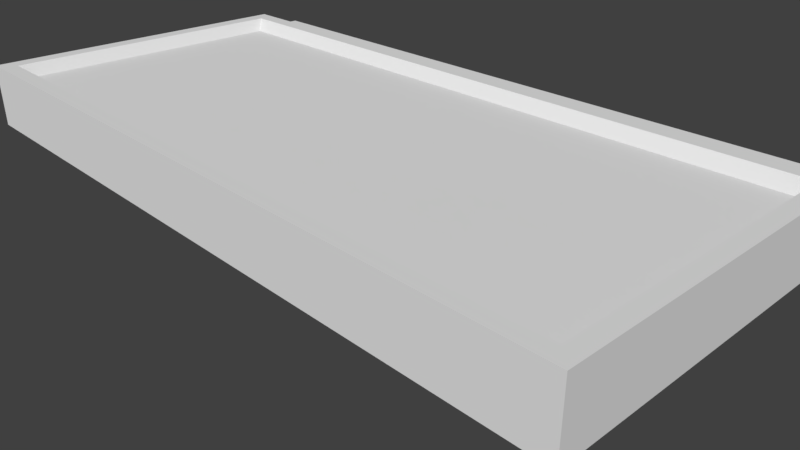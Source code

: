 # Source: tableroNoticiasv2.blend  (saved by Blender 2.79.0; exported with 4.5.12 LTS)
import bpy
from mathutils import Matrix  # noqa: F401  (used for matrix-valued properties, if any)

bpy.ops.wm.read_factory_settings(use_empty=True)
scene = bpy.context.scene
scene.name = 'Scene'

# ---- collections
col_collection_1 = bpy.data.collections.new('Collection 1'); scene.collection.children.link(col_collection_1)

# ---- materials (node trees are filled in below, after node groups)
mat_material = bpy.data.materials.new('Material')
mat_material.alpha_threshold = 0.0
mat_material.use_transparent_shadow = False
mat_material.roughness = 0.5
mat_material.line_color = (0.0, 0.0, 0.0, 1.0)

# ---- material node trees

# ---- world
world_world = bpy.data.worlds.new('World'); scene.world = world_world
world_world.color = (0.05088, 0.05088, 0.05088)
world_world.use_sun_shadow = False
world_world.sun_shadow_jitter_overblur = 0.0
world_world.cycles.sampling_method = 'MANUAL'

# ---- cameras
cam_camera = bpy.data.cameras.new('Camera')
cam_camera.clip_end = 100.0
cam_camera.lens = 35.0
cam_camera.sensor_width = 32.0
cam_camera.sensor_height = 18.0
cam_camera.ortho_scale = 7.314
cam_camera.dof.focus_distance = 0.0
cam_camera.dof.aperture_fstop = 128.0

# ---- meshes
me_cube = bpy.data.meshes.new('Cube')
me_cube.from_pydata([(4.822, 1.981, 1.094), (4.822, -2.5, 1.094), (-4.862, -2.5, 1.094), (-4.862, 1.981, 1.094), (4.469, 1.627, 1.79), (4.469, -2.147, 1.79), (-4.509, -2.147, 1.79), (-4.509, 1.627, 1.79), (-0.01997, 1.981, 1.094), (4.822, 1.981, 1.523), (-4.862, 1.981, 1.523), (-0.01998, 1.627, 1.79), (-2.441, 1.981, 1.094), (4.822, 1.981, 1.737), (-4.862, 1.981, 1.737), (-2.441, 1.627, 1.79), (2.401, 1.981, 1.094), (4.822, 1.981, 1.308), (-4.862, 1.981, 1.308), (2.401, 1.627, 1.79), (-0.01998, 1.981, 1.737), (2.401, 1.981, 1.737), (-2.441, 1.981, 1.737), (-2.441, 2.62, 1.094), (-4.862, 2.62, 1.094), (2.401, 2.62, 1.094), (-0.01997, 2.62, 1.094), (4.822, 2.62, 1.308), (4.822, 2.62, 1.523), (-4.862, 2.62, 1.308), (-4.862, 2.62, 1.523), (-2.441, 2.62, 1.523), (2.401, 2.62, 1.523), (-0.01998, 2.62, 1.523), (-0.01997, 2.62, 1.308), (4.822, 2.62, 1.737), (-4.862, 2.62, 1.737), (4.822, 2.62, 1.094), (-0.01998, 2.62, 1.737), (2.401, 2.62, 1.308), (2.401, 2.62, 1.737), (-2.441, 2.62, 1.737), (-2.441, 2.62, 1.308), (4.822, 1.981, 1.951), (4.822, -2.5, 1.951), (-2.441, 1.981, 1.951), (-4.862, 1.981, 1.951), (-4.862, -2.5, 1.951), (2.401, 1.981, 1.951), (-0.01998, 1.981, 1.951), (4.605, 1.763, 1.951), (4.605, -2.283, 1.951), (-2.441, 1.763, 1.951), (-4.645, 1.763, 1.951), (-4.645, -2.283, 1.951), (2.401, 1.763, 1.951), (-0.01998, 1.763, 1.951)], [], [(0, 1, 2, 3, 12, 8, 16), (4, 19, 11, 15, 7, 6, 5), (0, 17, 9, 13, 43, 44, 1), (1, 44, 47, 2), (2, 47, 46, 14, 10, 18, 3), (18, 10, 30, 29), (20, 21, 40, 38), (13, 9, 28, 35), (9, 17, 27, 28), (8, 12, 23, 26), (16, 8, 26, 25), (22, 20, 38, 41), (48, 21, 20, 49), (43, 13, 21, 48), (3, 18, 29, 24), (45, 22, 14, 46), (49, 20, 22, 45), (14, 22, 41, 36), (17, 0, 37, 27), (0, 16, 25, 37), (12, 3, 24, 23), (42, 23, 24, 29), (41, 31, 30, 36), (40, 32, 33, 38), (39, 25, 26, 34), (32, 39, 34, 33), (28, 27, 39, 32), (27, 37, 25, 39), (35, 28, 32, 40), (38, 33, 31, 41), (31, 42, 29, 30), (33, 34, 42, 31), (34, 26, 23, 42), (10, 14, 36, 30), (21, 13, 35, 40), (50, 51, 44, 43), (53, 52, 45, 46), (51, 54, 47, 44), (54, 53, 46, 47), (56, 55, 48, 49), (52, 56, 49, 45), (55, 50, 43, 48), (4, 5, 51, 50), (7, 15, 52, 53), (5, 6, 54, 51), (6, 7, 53, 54), (11, 19, 55, 56), (15, 11, 56, 52), (19, 4, 50, 55)])
_uv = me_cube.uv_layers.new(name='UVMap')
_uv.uv.foreach_set('vector', [0.6408, 0.1704, 0.6099, 0.1853, 0.6022, 0.2188, 0.6237, 0.2456, 0.658, 0.2456, 0.6794, 0.2188, 0.6718, 0.1853, 0.9498, 0.8107, 0.7595, 0.805, 0.508, 0.8153, 0.2594, 0.8127, 0.04686, 0.82, 0.03718, 0.08638, 0.9539, 0.08974, 0.9734, 0.07511, 0.9782, 0.07461, 0.9821, 0.07525, 0.9843, 0.07509, 0.9858, 0.07457, 0.9775, 0.8339, 0.9668, 0.8264, 0.8849, 0.05048, 0.8851, 0.06717, 0.1104, 0.06224, 0.1104, 0.04987, 0.02589, 0.8318, 0.01466, 0.8343, 0.009778, 0.07186, 0.01668, 0.07153, 0.01668, 0.07175, 0.01668, 0.07175, 0.01727, 0.07157, 0.7224, 0.003395, 0.7278, 0.003395, 0.7278, 0.03314, 0.7224, 0.03314, 0.496, 0.8651, 0.746, 0.8651, 0.744, 0.9707, 0.496, 0.9707, 0.7009, 0.03333, 0.7009, 0.02335, 0.717, 0.02335, 0.717, 0.03333, 0.7009, 0.02335, 0.7009, 0.01337, 0.717, 0.01337, 0.717, 0.02335, 0.8848, 0.178, 0.8641, 0.178, 0.8641, 0.1679, 0.8848, 0.1679, 0.9054, 0.178, 0.8848, 0.178, 0.8848, 0.1679, 0.9054, 0.1679, 0.246, 0.8651, 0.496, 0.8651, 0.496, 0.9707, 0.246, 0.9689, 0.6203, 0.8349, 0.6203, 0.8619, 0.4556, 0.8618, 0.4556, 0.8348, 0.7849, 0.835, 0.7849, 0.862, 0.6203, 0.8619, 0.6203, 0.8349, 0.717, 0.003395, 0.7224, 0.003395, 0.7224, 0.03314, 0.717, 0.03314, 0.291, 0.8347, 0.291, 0.8617, 0.1264, 0.8616, 0.1264, 0.8346, 0.4556, 0.8348, 0.4556, 0.8618, 0.291, 0.8617, 0.291, 0.8347, 0.018, 0.8669, 0.246, 0.8651, 0.246, 0.9689, 0.017, 0.9726, 0.7009, 0.01337, 0.7009, 0.003395, 0.717, 0.003395, 0.717, 0.01337, 0.926, 0.178, 0.9054, 0.178, 0.9054, 0.1679, 0.926, 0.1679, 0.8641, 0.178, 0.8435, 0.178, 0.8435, 0.1679, 0.8641, 0.1679, 0.7573, 0.9256, 0.7573, 0.9304, 0.728, 0.9304, 0.728, 0.9256, 0.7573, 0.916, 0.7573, 0.9208, 0.728, 0.9208, 0.728, 0.916, 0.816, 0.916, 0.816, 0.9208, 0.7867, 0.9208, 0.7867, 0.916, 0.816, 0.9256, 0.816, 0.9304, 0.7867, 0.9304, 0.7867, 0.9256, 0.816, 0.9208, 0.816, 0.9256, 0.7867, 0.9256, 0.7867, 0.9208, 0.8454, 0.9208, 0.8454, 0.9256, 0.816, 0.9256, 0.816, 0.9208, 0.8454, 0.9256, 0.8454, 0.9304, 0.816, 0.9304, 0.816, 0.9256, 0.8454, 0.916, 0.8454, 0.9208, 0.816, 0.9208, 0.816, 0.916, 0.7867, 0.916, 0.7867, 0.9208, 0.7573, 0.9208, 0.7573, 0.916, 0.7573, 0.9208, 0.7573, 0.9256, 0.728, 0.9256, 0.728, 0.9208, 0.7867, 0.9208, 0.7867, 0.9256, 0.7573, 0.9256, 0.7573, 0.9208, 0.7867, 0.9256, 0.7867, 0.9304, 0.7573, 0.9304, 0.7573, 0.9256, 0.7278, 0.003395, 0.7332, 0.003395, 0.7332, 0.03314, 0.7278, 0.03314, 0.746, 0.8651, 0.976, 0.8663, 0.9757, 0.9657, 0.744, 0.9707, 0.9657, 0.8197, 0.9727, 0.07932, 0.9862, 0.05037, 0.9789, 0.8608, 0.02287, 0.8461, 0.2647, 0.8482, 0.2647, 0.8658, 0.01467, 0.8658, 0.9725, 0.07545, 0.01685, 0.06729, 0.007573, 0.03846, 0.9846, 0.04072, 0.01878, 0.07191, 0.02594, 0.8325, 0.01607, 0.8641, 0.007588, 0.03694, 0.5146, 0.8482, 0.7646, 0.8482, 0.7646, 0.8658, 0.5146, 0.8658, 0.2647, 0.8482, 0.5146, 0.8482, 0.5146, 0.8658, 0.2647, 0.8658, 0.7646, 0.8482, 0.9712, 0.8427, 0.9737, 0.8603, 0.7646, 0.8658, 0.9481, 0.8054, 0.9599, 0.0909, 0.9736, 0.0746, 0.9618, 0.8217, 0.04248, 0.8213, 0.2654, 0.8191, 0.2647, 0.8482, 0.02287, 0.8461, 0.9534, 0.09479, 0.03655, 0.08197, 0.01685, 0.06729, 0.9725, 0.07545, 0.04032, 0.1401, 0.04032, 0.7623, 0.02156, 0.7847, 0.02156, 0.1177, 0.5156, 0.8162, 0.7641, 0.8107, 0.7646, 0.8482, 0.5146, 0.8482, 0.2654, 0.8191, 0.5156, 0.8162, 0.5146, 0.8482, 0.2647, 0.8482, 0.7641, 0.8107, 0.9483, 0.8088, 0.9712, 0.8427, 0.7646, 0.8482])
me_cube.materials.append(mat_material)
me_cube.use_remesh_preserve_volume = False
me_cube.use_remesh_preserve_attributes = False
me_cube.use_mirror_vertex_groups = False
me_cube.update()

# ---- objects
ob_cube = bpy.data.objects.new('Cube', me_cube)
ob_camera = bpy.data.objects.new('Camera', cam_camera)

# ---- transforms, parenting, visibility, modifiers, constraints
ob_cube.location = (0.0, 0.0, 0.0)
ob_cube.lock_rotations_4d = False
ob_cube.empty_display_type = 'ARROWS'
ob_cube.lineart.crease_threshold = 0.0
ob_camera.location = (7.481, -6.508, 5.344)
ob_camera.rotation_euler = (1.109, 0.0, 0.8149)
ob_camera.lock_rotations_4d = False
ob_camera.empty_display_type = 'ARROWS'
ob_camera.color = (0.0, 0.0, 0.0, 0.0)
ob_camera.display_type = 'WIRE'
ob_camera.lineart.crease_threshold = 0.0

# ---- collection membership
col_collection_1.objects.link(ob_cube)
col_collection_1.objects.link(ob_camera)

# ---- scene / render settings (as saved in the file)
scene.camera = ob_camera
scene.frame_start = 1; scene.frame_end = 250; scene.frame_set(0)
scene.render.engine = 'BLENDER_EEVEE_NEXT'
scene.render.resolution_percentage = 50
scene.render.dither_intensity = 0.0
scene.cycles.use_denoising = False
scene.cycles.samples = 128
scene.cycles.sampling_pattern = 'TABULATED_SOBOL'
scene.cycles.use_adaptive_sampling = False
scene.cycles.use_light_tree = False
scene.cycles.blur_glossy = 0.0
scene.cycles.sample_clamp_indirect = 0.0
scene.view_settings.view_transform = 'Standard'
bpy.context.view_layer.update()

# ---- added for rendering (the .blend has no usable light): sun
light_auto_sun = bpy.data.lights.new('AutoSun', 'SUN')
light_auto_sun.energy = 3.0
light_auto_sun.angle = 0.0523599
ob_auto_sun = bpy.data.objects.new('AutoSun', light_auto_sun)
scene.collection.objects.link(ob_auto_sun)
ob_auto_sun.rotation_euler = (0.872665, 0.174533, 0.523599)
bpy.context.view_layer.update()
